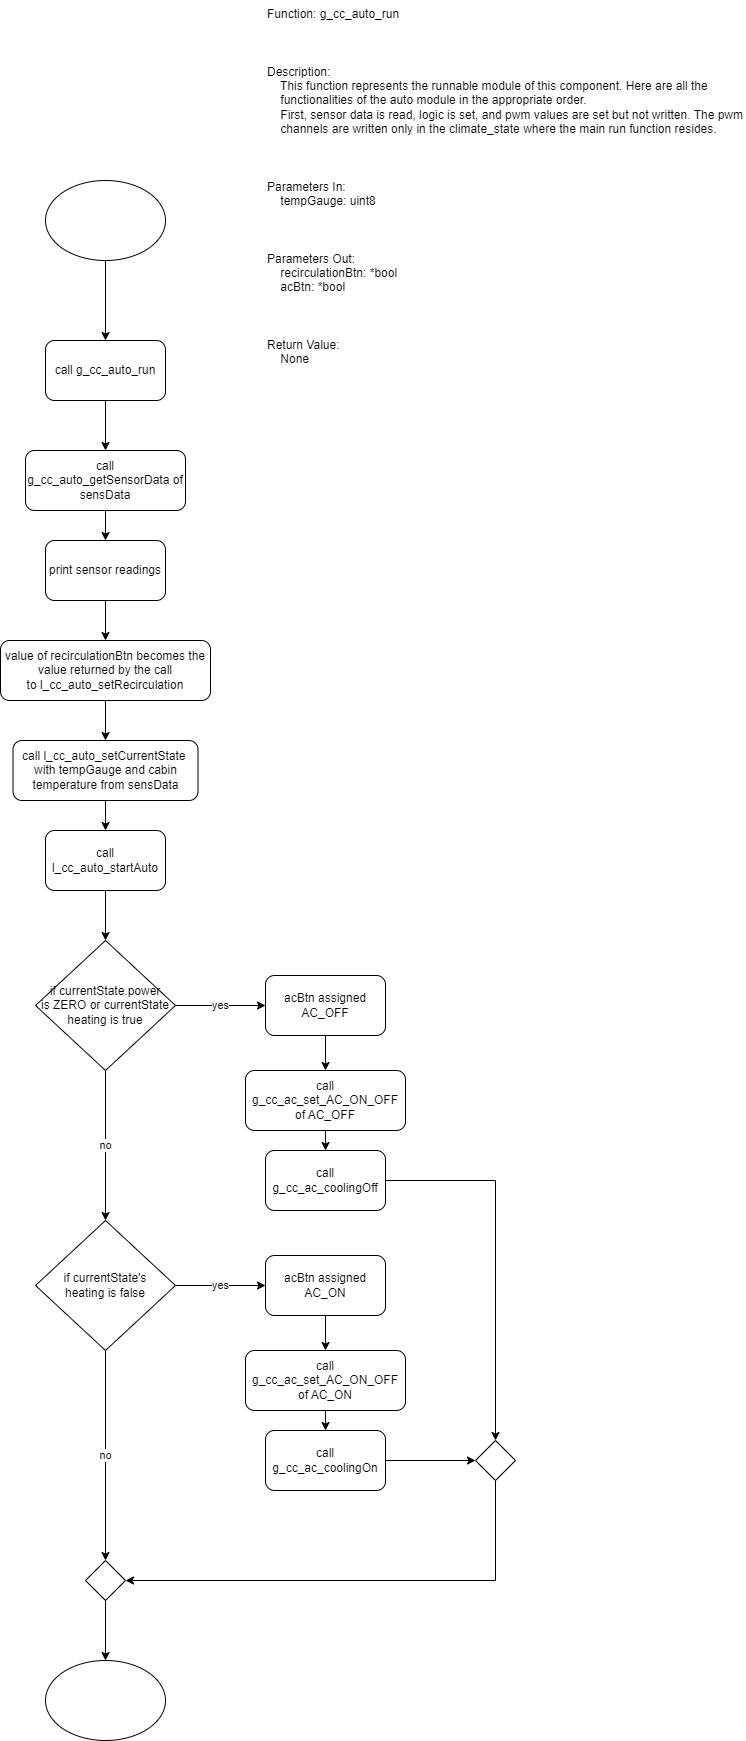

The diagram above was exported from draw.io. Its source (the exported page's mxGraphModel, read from the mxfile embedded in the PNG):
<mxGraphModel dx="1376" dy="768" grid="1" gridSize="10" guides="1" tooltips="1" connect="1" arrows="1" fold="1" page="1" pageScale="1" pageWidth="850" pageHeight="1100" background="#ffffff" math="0" shadow="0">
  <root>
    <mxCell id="0" />
    <mxCell id="1" parent="0" />
    <mxCell id="uHqcy-nJSuN3QP4mE1VK-1" value="Function: g_cc_auto_run&#10;&#10;&#10;&#10;Description:&#10;    This function represents the runnable module of this component. Here are all the &#10;    functionalities of the auto module in the appropriate order.&#10;    First, sensor data is read, logic is set, and pwm values are set but not written. The pwm&#10;    channels are written only in the climate_state where the main run function resides. &#10;&#10;&#10;&#10;Parameters In:&#10;    tempGauge: uint8&#10;&#10;&#10;&#10;Parameters Out:&#10;    recirculationBtn: *bool&#10;    acBtn: *bool&#10;&#10;&#10;&#10;Return Value:&#10;    None" style="text;whiteSpace=wrap;" vertex="1" parent="1">
      <mxGeometry x="370" width="480" height="380" as="geometry" />
    </mxCell>
    <mxCell id="uHqcy-nJSuN3QP4mE1VK-3" style="edgeStyle=orthogonalEdgeStyle;rounded=0;orthogonalLoop=1;jettySize=auto;html=1;" edge="1" parent="1" source="uHqcy-nJSuN3QP4mE1VK-2" target="uHqcy-nJSuN3QP4mE1VK-4">
      <mxGeometry relative="1" as="geometry">
        <mxPoint x="200" y="390" as="targetPoint" />
      </mxGeometry>
    </mxCell>
    <mxCell id="uHqcy-nJSuN3QP4mE1VK-2" value="" style="ellipse;whiteSpace=wrap;html=1;" vertex="1" parent="1">
      <mxGeometry x="150" y="180" width="120" height="80" as="geometry" />
    </mxCell>
    <mxCell id="uHqcy-nJSuN3QP4mE1VK-5" style="edgeStyle=orthogonalEdgeStyle;rounded=0;orthogonalLoop=1;jettySize=auto;html=1;" edge="1" parent="1" source="uHqcy-nJSuN3QP4mE1VK-4" target="uHqcy-nJSuN3QP4mE1VK-6">
      <mxGeometry relative="1" as="geometry">
        <mxPoint x="210" y="460" as="targetPoint" />
      </mxGeometry>
    </mxCell>
    <mxCell id="uHqcy-nJSuN3QP4mE1VK-4" value="call&amp;nbsp;g_cc_auto_run" style="rounded=1;whiteSpace=wrap;html=1;" vertex="1" parent="1">
      <mxGeometry x="150" y="340" width="120" height="60" as="geometry" />
    </mxCell>
    <mxCell id="uHqcy-nJSuN3QP4mE1VK-7" style="edgeStyle=orthogonalEdgeStyle;rounded=0;orthogonalLoop=1;jettySize=auto;html=1;" edge="1" parent="1" source="uHqcy-nJSuN3QP4mE1VK-6" target="uHqcy-nJSuN3QP4mE1VK-8">
      <mxGeometry relative="1" as="geometry">
        <mxPoint x="210" y="570" as="targetPoint" />
      </mxGeometry>
    </mxCell>
    <mxCell id="uHqcy-nJSuN3QP4mE1VK-6" value="call g_cc_auto_getSensorData of sensData" style="rounded=1;whiteSpace=wrap;html=1;" vertex="1" parent="1">
      <mxGeometry x="130" y="450" width="160" height="60" as="geometry" />
    </mxCell>
    <mxCell id="uHqcy-nJSuN3QP4mE1VK-9" style="edgeStyle=orthogonalEdgeStyle;rounded=0;orthogonalLoop=1;jettySize=auto;html=1;" edge="1" parent="1" source="uHqcy-nJSuN3QP4mE1VK-8" target="uHqcy-nJSuN3QP4mE1VK-10">
      <mxGeometry relative="1" as="geometry">
        <mxPoint x="210" y="670" as="targetPoint" />
      </mxGeometry>
    </mxCell>
    <mxCell id="uHqcy-nJSuN3QP4mE1VK-8" value="print sensor readings" style="rounded=1;whiteSpace=wrap;html=1;" vertex="1" parent="1">
      <mxGeometry x="150" y="540" width="120" height="60" as="geometry" />
    </mxCell>
    <mxCell id="uHqcy-nJSuN3QP4mE1VK-11" style="edgeStyle=orthogonalEdgeStyle;rounded=0;orthogonalLoop=1;jettySize=auto;html=1;" edge="1" parent="1" source="uHqcy-nJSuN3QP4mE1VK-10" target="uHqcy-nJSuN3QP4mE1VK-12">
      <mxGeometry relative="1" as="geometry">
        <mxPoint x="210" y="750" as="targetPoint" />
      </mxGeometry>
    </mxCell>
    <mxCell id="uHqcy-nJSuN3QP4mE1VK-10" value="value of recirculationBtn becomes the value returned by the call to&amp;nbsp;l_cc_auto_setRecirculation" style="rounded=1;whiteSpace=wrap;html=1;" vertex="1" parent="1">
      <mxGeometry x="105" y="640" width="210" height="60" as="geometry" />
    </mxCell>
    <mxCell id="uHqcy-nJSuN3QP4mE1VK-13" style="edgeStyle=orthogonalEdgeStyle;rounded=0;orthogonalLoop=1;jettySize=auto;html=1;" edge="1" parent="1" source="uHqcy-nJSuN3QP4mE1VK-12" target="uHqcy-nJSuN3QP4mE1VK-14">
      <mxGeometry relative="1" as="geometry">
        <mxPoint x="210" y="860" as="targetPoint" />
      </mxGeometry>
    </mxCell>
    <mxCell id="uHqcy-nJSuN3QP4mE1VK-12" value="call l_cc_auto_setCurrentState&amp;nbsp; with tempGauge and cabin temperature from sensData" style="rounded=1;whiteSpace=wrap;html=1;" vertex="1" parent="1">
      <mxGeometry x="117.5" y="740" width="185" height="60" as="geometry" />
    </mxCell>
    <mxCell id="uHqcy-nJSuN3QP4mE1VK-15" style="edgeStyle=orthogonalEdgeStyle;rounded=0;orthogonalLoop=1;jettySize=auto;html=1;entryX=0.5;entryY=0;entryDx=0;entryDy=0;" edge="1" parent="1" source="uHqcy-nJSuN3QP4mE1VK-14" target="uHqcy-nJSuN3QP4mE1VK-17">
      <mxGeometry relative="1" as="geometry">
        <mxPoint x="210" y="930" as="targetPoint" />
      </mxGeometry>
    </mxCell>
    <mxCell id="uHqcy-nJSuN3QP4mE1VK-14" value="call l_cc_auto_startAuto" style="rounded=1;whiteSpace=wrap;html=1;" vertex="1" parent="1">
      <mxGeometry x="150" y="830" width="120" height="60" as="geometry" />
    </mxCell>
    <mxCell id="uHqcy-nJSuN3QP4mE1VK-18" value="yes" style="edgeStyle=orthogonalEdgeStyle;rounded=0;orthogonalLoop=1;jettySize=auto;html=1;" edge="1" parent="1" source="uHqcy-nJSuN3QP4mE1VK-17" target="uHqcy-nJSuN3QP4mE1VK-19">
      <mxGeometry relative="1" as="geometry">
        <mxPoint x="400" y="1005" as="targetPoint" />
      </mxGeometry>
    </mxCell>
    <mxCell id="uHqcy-nJSuN3QP4mE1VK-31" value="no" style="edgeStyle=orthogonalEdgeStyle;rounded=0;orthogonalLoop=1;jettySize=auto;html=1;entryX=0.5;entryY=0;entryDx=0;entryDy=0;" edge="1" parent="1" source="uHqcy-nJSuN3QP4mE1VK-17" target="uHqcy-nJSuN3QP4mE1VK-25">
      <mxGeometry relative="1" as="geometry" />
    </mxCell>
    <mxCell id="uHqcy-nJSuN3QP4mE1VK-17" value="if currentState.power &lt;br&gt;is ZERO or currentState heating is true" style="rhombus;whiteSpace=wrap;html=1;" vertex="1" parent="1">
      <mxGeometry x="140" y="940" width="140" height="130" as="geometry" />
    </mxCell>
    <mxCell id="uHqcy-nJSuN3QP4mE1VK-20" style="edgeStyle=orthogonalEdgeStyle;rounded=0;orthogonalLoop=1;jettySize=auto;html=1;" edge="1" parent="1" source="uHqcy-nJSuN3QP4mE1VK-19" target="uHqcy-nJSuN3QP4mE1VK-21">
      <mxGeometry relative="1" as="geometry">
        <mxPoint x="430" y="1090" as="targetPoint" />
      </mxGeometry>
    </mxCell>
    <mxCell id="uHqcy-nJSuN3QP4mE1VK-19" value="acBtn assigned AC_OFF" style="rounded=1;whiteSpace=wrap;html=1;" vertex="1" parent="1">
      <mxGeometry x="370" y="975" width="120" height="60" as="geometry" />
    </mxCell>
    <mxCell id="uHqcy-nJSuN3QP4mE1VK-22" style="edgeStyle=orthogonalEdgeStyle;rounded=0;orthogonalLoop=1;jettySize=auto;html=1;" edge="1" parent="1" source="uHqcy-nJSuN3QP4mE1VK-21" target="uHqcy-nJSuN3QP4mE1VK-23">
      <mxGeometry relative="1" as="geometry">
        <mxPoint x="430" y="1180" as="targetPoint" />
      </mxGeometry>
    </mxCell>
    <mxCell id="uHqcy-nJSuN3QP4mE1VK-21" value="call g_cc_ac_set_AC_ON_OFF of AC_OFF" style="rounded=1;whiteSpace=wrap;html=1;" vertex="1" parent="1">
      <mxGeometry x="350" y="1070" width="160" height="60" as="geometry" />
    </mxCell>
    <mxCell id="uHqcy-nJSuN3QP4mE1VK-33" style="edgeStyle=orthogonalEdgeStyle;rounded=0;orthogonalLoop=1;jettySize=auto;html=1;" edge="1" parent="1" source="uHqcy-nJSuN3QP4mE1VK-23" target="uHqcy-nJSuN3QP4mE1VK-35">
      <mxGeometry relative="1" as="geometry">
        <mxPoint x="600" y="1180" as="targetPoint" />
      </mxGeometry>
    </mxCell>
    <mxCell id="uHqcy-nJSuN3QP4mE1VK-23" value="call g_cc_ac_coolingOff" style="rounded=1;whiteSpace=wrap;html=1;" vertex="1" parent="1">
      <mxGeometry x="370" y="1150" width="120" height="60" as="geometry" />
    </mxCell>
    <mxCell id="uHqcy-nJSuN3QP4mE1VK-24" value="yes" style="edgeStyle=orthogonalEdgeStyle;rounded=0;orthogonalLoop=1;jettySize=auto;html=1;" edge="1" parent="1" source="uHqcy-nJSuN3QP4mE1VK-25" target="uHqcy-nJSuN3QP4mE1VK-27">
      <mxGeometry relative="1" as="geometry">
        <mxPoint x="400" y="1285" as="targetPoint" />
      </mxGeometry>
    </mxCell>
    <mxCell id="uHqcy-nJSuN3QP4mE1VK-32" value="no" style="edgeStyle=orthogonalEdgeStyle;rounded=0;orthogonalLoop=1;jettySize=auto;html=1;entryX=0.5;entryY=0;entryDx=0;entryDy=0;" edge="1" parent="1" source="uHqcy-nJSuN3QP4mE1VK-25" target="uHqcy-nJSuN3QP4mE1VK-48">
      <mxGeometry relative="1" as="geometry">
        <mxPoint x="210" y="1540" as="targetPoint" />
      </mxGeometry>
    </mxCell>
    <mxCell id="uHqcy-nJSuN3QP4mE1VK-25" value="if currentState's&lt;br&gt;heating is false" style="rhombus;whiteSpace=wrap;html=1;" vertex="1" parent="1">
      <mxGeometry x="140" y="1220" width="140" height="130" as="geometry" />
    </mxCell>
    <mxCell id="uHqcy-nJSuN3QP4mE1VK-26" style="edgeStyle=orthogonalEdgeStyle;rounded=0;orthogonalLoop=1;jettySize=auto;html=1;" edge="1" parent="1" source="uHqcy-nJSuN3QP4mE1VK-27" target="uHqcy-nJSuN3QP4mE1VK-29">
      <mxGeometry relative="1" as="geometry">
        <mxPoint x="430" y="1370" as="targetPoint" />
      </mxGeometry>
    </mxCell>
    <mxCell id="uHqcy-nJSuN3QP4mE1VK-27" value="acBtn assigned AC_ON" style="rounded=1;whiteSpace=wrap;html=1;" vertex="1" parent="1">
      <mxGeometry x="370" y="1255" width="120" height="60" as="geometry" />
    </mxCell>
    <mxCell id="uHqcy-nJSuN3QP4mE1VK-28" style="edgeStyle=orthogonalEdgeStyle;rounded=0;orthogonalLoop=1;jettySize=auto;html=1;" edge="1" parent="1" source="uHqcy-nJSuN3QP4mE1VK-29" target="uHqcy-nJSuN3QP4mE1VK-30">
      <mxGeometry relative="1" as="geometry">
        <mxPoint x="430" y="1460" as="targetPoint" />
      </mxGeometry>
    </mxCell>
    <mxCell id="uHqcy-nJSuN3QP4mE1VK-29" value="call g_cc_ac_set_AC_ON_OFF of AC_ON" style="rounded=1;whiteSpace=wrap;html=1;" vertex="1" parent="1">
      <mxGeometry x="350" y="1350" width="160" height="60" as="geometry" />
    </mxCell>
    <mxCell id="uHqcy-nJSuN3QP4mE1VK-34" style="edgeStyle=orthogonalEdgeStyle;rounded=0;orthogonalLoop=1;jettySize=auto;html=1;entryX=0;entryY=0.5;entryDx=0;entryDy=0;" edge="1" parent="1" source="uHqcy-nJSuN3QP4mE1VK-30" target="uHqcy-nJSuN3QP4mE1VK-35">
      <mxGeometry relative="1" as="geometry">
        <mxPoint x="590" y="1460" as="targetPoint" />
      </mxGeometry>
    </mxCell>
    <mxCell id="uHqcy-nJSuN3QP4mE1VK-30" value="call g_cc_ac_coolingOn" style="rounded=1;whiteSpace=wrap;html=1;" vertex="1" parent="1">
      <mxGeometry x="370" y="1430" width="120" height="60" as="geometry" />
    </mxCell>
    <mxCell id="uHqcy-nJSuN3QP4mE1VK-36" style="edgeStyle=orthogonalEdgeStyle;rounded=0;orthogonalLoop=1;jettySize=auto;html=1;entryX=1;entryY=0.5;entryDx=0;entryDy=0;" edge="1" parent="1" source="uHqcy-nJSuN3QP4mE1VK-35" target="uHqcy-nJSuN3QP4mE1VK-48">
      <mxGeometry relative="1" as="geometry">
        <mxPoint x="600" y="1760" as="targetPoint" />
        <Array as="points">
          <mxPoint x="600" y="1580" />
        </Array>
      </mxGeometry>
    </mxCell>
    <mxCell id="uHqcy-nJSuN3QP4mE1VK-35" value="" style="rhombus;whiteSpace=wrap;html=1;" vertex="1" parent="1">
      <mxGeometry x="580" y="1440" width="40" height="40" as="geometry" />
    </mxCell>
    <mxCell id="uHqcy-nJSuN3QP4mE1VK-51" style="edgeStyle=orthogonalEdgeStyle;rounded=0;orthogonalLoop=1;jettySize=auto;html=1;" edge="1" parent="1" source="uHqcy-nJSuN3QP4mE1VK-48" target="uHqcy-nJSuN3QP4mE1VK-52">
      <mxGeometry relative="1" as="geometry">
        <mxPoint x="210" y="1650" as="targetPoint" />
      </mxGeometry>
    </mxCell>
    <mxCell id="uHqcy-nJSuN3QP4mE1VK-48" value="" style="rhombus;whiteSpace=wrap;html=1;" vertex="1" parent="1">
      <mxGeometry x="190" y="1560" width="40" height="40" as="geometry" />
    </mxCell>
    <mxCell id="uHqcy-nJSuN3QP4mE1VK-52" value="" style="ellipse;whiteSpace=wrap;html=1;" vertex="1" parent="1">
      <mxGeometry x="150" y="1660" width="120" height="80" as="geometry" />
    </mxCell>
  </root>
</mxGraphModel>